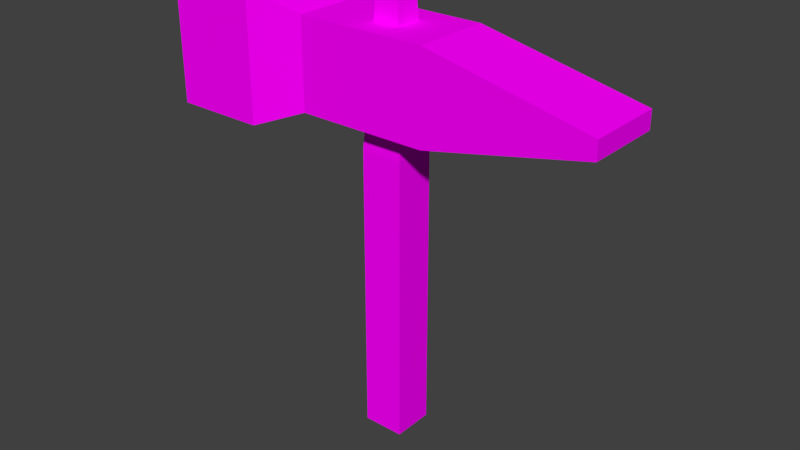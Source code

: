 # Source: hammer.blend  (saved by Blender 2.79.0; exported with 4.5.12 LTS)
import bpy
from mathutils import Matrix  # noqa: F401  (used for matrix-valued properties, if any)

bpy.ops.wm.read_factory_settings(use_empty=True)
scene = bpy.context.scene
scene.name = 'Scene'

# ---- collections
col_collection_2 = bpy.data.collections.new('Collection 2'); scene.collection.children.link(col_collection_2)

# ---- images (referenced by path relative to the original .blend; pixels are not part of the script)
import os
ASSET_DIR = os.environ.get("B2B_ASSET_DIR", "")  # directory of the original .blend (textures are referenced by path, not embedded)
HERE = os.path.dirname(os.path.abspath(__file__))  # packed textures are extracted next to this script under _unpacked/

def load_image(name, relpath, width, height, colorspace="sRGB"):
    """Load a texture the original file referenced (path relative to the .blend, or extracted next to this script)."""
    p = next((c for c in (os.path.join(HERE, relpath), os.path.join(ASSET_DIR, relpath)) if relpath and os.path.exists(c)), "")
    if p:
        img = bpy.data.images.load(p, check_existing=True)
        img.name = name
    else:  # same state as the original file: an image datablock whose file is absent (Cycles renders it pink)
        img = bpy.data.images.new(name, width, height)
        img.source = "FILE"
        img.filepath = "//" + (relpath or name)
    img.colorspace_settings.name = colorspace
    return img
img_lowpolytexture_png = load_image('LowPolyTexture.png', 'LowPolyTexture.png', 1024, 1024, 'sRGB')

# ---- materials (node trees are filled in below, after node groups)
mat_main = bpy.data.materials.new('Main')
mat_main.alpha_threshold = 0.0
mat_main.roughness = 0.5

# ---- material node trees
mat_main.use_nodes = True; mat_main.node_tree.nodes.clear()
_N = mat_main.node_tree.nodes; _L = mat_main.node_tree.links
n0 = _N.new('ShaderNodeOutputMaterial'); n0.name = 'Material Output'; n0.location = (300, 300)
n1 = _N.new('ShaderNodeBsdfDiffuse'); n1.name = 'Diffuse BSDF'; n1.location = (10, 300)
n2 = _N.new('ShaderNodeTexImage'); n2.name = 'Image Texture'; n2.location = (-180, 300)
n2.width = 140
n2.image = img_lowpolytexture_png
_L.new(n1.outputs[0], n0.inputs[0])
_L.new(n2.outputs[0], n1.inputs[0])
n0.is_active_output = True

# ---- world
world_world = bpy.data.worlds.new('World'); scene.world = world_world
world_world.color = (0.05088, 0.05088, 0.05088)
world_world.use_sun_shadow = False
world_world.sun_shadow_jitter_overblur = 0.0
world_world.cycles.sampling_method = 'MANUAL'

# ---- meshes
me_cube = bpy.data.meshes.new('Cube')
me_cube.from_pydata([(-1.0, -1.0, -1.113), (-1.0, -1.0, 0.8845), (-1.0, 1.0, -1.113), (-1.0, 1.0, 0.8845), (1.0, -1.0, -1.114), (1.0, -1.0, 0.8842), (1.0, 1.0, -1.114), (1.0, 1.0, 0.8842), (-0.5707, -0.5707, 1.86), (-0.5707, 0.5707, 1.86), (0.5707, 0.5707, 1.86), (0.5707, -0.5707, 1.86), (-3.506, -1.891, 1.072), (-3.506, -1.891, 1.683), (-3.506, 1.891, 1.072), (-3.506, 1.891, 1.683), (2.797, -1.891, 1.071), (2.797, -1.891, 1.682), (2.797, 1.891, 1.071), (2.797, 1.891, 1.682), (-5.85, 2.718, 0.9393), (-5.85, -2.718, 0.9393), (-5.85, -2.718, 1.817), (-5.85, 2.718, 1.817), (-10.23, 2.718, 0.9405), (-10.23, -2.718, 0.9405), (-10.23, -2.718, 1.818), (-10.23, 2.718, 1.818), (10.62, -1.891, 1.438), (10.62, -1.891, 1.315), (10.62, 1.891, 1.315), (10.62, 1.891, 1.438)], [], [(0, 1, 3, 2), (2, 3, 7, 6), (6, 7, 5, 4), (4, 5, 1, 0), (2, 6, 4, 0), (5, 7, 10, 11), (10, 9, 8, 11), (3, 1, 8, 9), (1, 5, 11, 8), (7, 3, 9, 10), (15, 14, 20, 23), (14, 15, 19, 18), (16, 17, 13, 12), (14, 18, 16, 12), (19, 15, 13, 17), (22, 23, 27, 26), (12, 13, 22, 21), (13, 15, 23, 22), (14, 12, 21, 20), (25, 26, 27, 24), (20, 21, 25, 24), (23, 20, 24, 27), (21, 22, 26, 25), (19, 17, 28, 31), (30, 31, 28, 29), (18, 19, 31, 30), (17, 16, 29, 28), (16, 18, 30, 29)])
_uv = me_cube.uv_layers.new(name='UVMap')
_uv.uv.foreach_set('vector', [0.3942, 0.7585, 0.4911, 0.7585, 0.4911, 0.8554, 0.3942, 0.8554, 0.4364, 0.8233, 0.4364, 0.7957, 0.4638, 0.7957, 0.4638, 0.8233, 0.3942, 0.7585, 0.4911, 0.7585, 0.4911, 0.8554, 0.3942, 0.8554, 0.4364, 0.781, 0.4364, 0.8086, 0.4089, 0.8086, 0.4089, 0.781, 0.4364, 0.8515, 0.4089, 0.8515, 0.4089, 0.8233, 0.4364, 0.8233, 0.3942, 0.7585, 0.4911, 0.7585, 0.4911, 0.8554, 0.3942, 0.8554, 0.4795, 0.781, 0.4795, 0.7971, 0.4638, 0.7971, 0.4638, 0.781, 0.3942, 0.7585, 0.4911, 0.7585, 0.4911, 0.8554, 0.3942, 0.8554, 0.4089, 0.8086, 0.4364, 0.8086, 0.4305, 0.8233, 0.4148, 0.8233, 0.4638, 0.7957, 0.4364, 0.7957, 0.4423, 0.781, 0.4579, 0.781, 0.3375, 0.946, 0.3404, 0.946, 0.341, 0.9528, 0.3369, 0.9528, 0.3404, 0.946, 0.3375, 0.946, 0.3375, 0.9281, 0.3404, 0.9281, 0.3445, 0.9431, 0.3416, 0.9431, 0.3417, 0.9252, 0.3445, 0.9252, 0.333, 0.9251, 0.333, 0.943, 0.3153, 0.943, 0.3153, 0.9251, 0.2898, 0.943, 0.2898, 0.9251, 0.3075, 0.9251, 0.3075, 0.943, 0.3114, 0.9184, 0.2859, 0.9184, 0.2859, 0.906, 0.3114, 0.906, 0.3445, 0.9252, 0.3417, 0.9252, 0.341, 0.9184, 0.3451, 0.9184, 0.3075, 0.9251, 0.2898, 0.9251, 0.2859, 0.9184, 0.3114, 0.9184, 0.333, 0.9251, 0.3153, 0.9251, 0.3114, 0.9184, 0.3369, 0.9184, 0.3416, 0.9586, 0.2956, 0.9586, 0.2956, 0.9126, 0.3416, 0.9126, 0.3369, 0.9184, 0.3114, 0.9184, 0.3114, 0.906, 0.3369, 0.906, 0.3369, 0.9528, 0.341, 0.9528, 0.341, 0.9652, 0.3369, 0.9652, 0.3451, 0.9184, 0.341, 0.9184, 0.341, 0.906, 0.3451, 0.906, 0.2898, 0.943, 0.3075, 0.943, 0.3075, 0.9652, 0.2898, 0.9652, 0.2796, 0.9058, 0.3453, 0.9058, 0.3453, 0.9716, 0.2796, 0.9716, 0.3404, 0.9281, 0.3375, 0.9281, 0.3387, 0.906, 0.3392, 0.906, 0.3416, 0.9431, 0.3445, 0.9431, 0.3434, 0.9652, 0.3428, 0.9652, 0.3153, 0.943, 0.333, 0.943, 0.333, 0.9652, 0.3153, 0.9652])
me_cube.materials.append(mat_main)
me_cube.use_remesh_preserve_volume = False
me_cube.use_remesh_preserve_attributes = False
me_cube.use_mirror_vertex_groups = False
me_cube.update()

# ---- objects
ob_cube = bpy.data.objects.new('Cube', me_cube)

# ---- transforms, parenting, visibility, modifiers, constraints
ob_cube.location = (0.0, 0.0, 0.0)
ob_cube.scale = (0.01614, 0.01614, 0.113)
ob_cube.lineart.crease_threshold = 0.0

# ---- collection membership
col_collection_2.objects.link(ob_cube)

# ---- scene / render settings (as saved in the file)
scene.frame_start = 1; scene.frame_end = 250; scene.frame_set(0)
scene.render.engine = 'CYCLES'
scene.render.resolution_percentage = 50
scene.render.dither_intensity = 0.0
scene.cycles.use_denoising = False
scene.cycles.samples = 128
scene.cycles.sampling_pattern = 'TABULATED_SOBOL'
scene.cycles.use_adaptive_sampling = False
scene.cycles.use_light_tree = False
scene.cycles.blur_glossy = 0.0
scene.cycles.sample_clamp_indirect = 0.0
scene.view_settings.view_transform = 'Standard'
bpy.context.view_layer.update()

# ---- added for rendering (the .blend has no active camera and no usable light): camera, sun
cam_auto = bpy.data.cameras.new('AutoCamera')
cam_auto.lens = 50.0
cam_auto.sensor_width = 36.0
cam_auto.clip_end = 1000.0
ob_auto_camera = bpy.data.objects.new('AutoCamera', cam_auto)
scene.collection.objects.link(ob_auto_camera)
ob_auto_camera.location = (0.45071, -0.537072, 0.400225)
ob_auto_camera.rotation_euler = (1.09748, -7.21219e-08, 0.694738)
scene.camera = ob_auto_camera
light_auto_sun = bpy.data.lights.new('AutoSun', 'SUN')
light_auto_sun.energy = 3.0
light_auto_sun.angle = 0.0523599
ob_auto_sun = bpy.data.objects.new('AutoSun', light_auto_sun)
scene.collection.objects.link(ob_auto_sun)
ob_auto_sun.rotation_euler = (0.872665, 0.174533, 0.523599)
bpy.context.view_layer.update()
